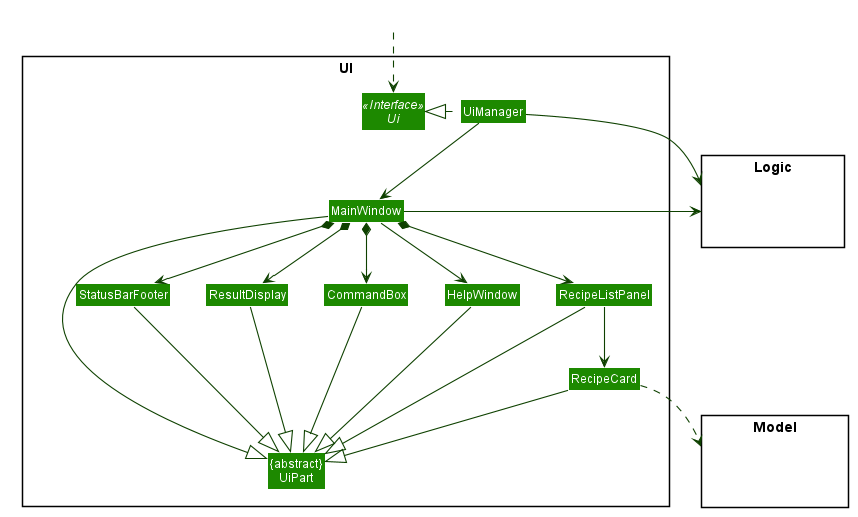

The diagram above was rendered by PlantUML. Its source (embedded in the PNG):
@startuml UiClassDiagram








skinparam BackgroundColor #FFFFFFF

skinparam Shadowing false

skinparam Class {
    FontColor #FFFFFF
    BorderThickness 1
    BorderColor #FFFFFF
    StereotypeFontColor #FFFFFF
    FontName Arial
}

skinparam Actor {
    BorderColor #000000
    Color #000000
    FontName Arial
}

skinparam Sequence {
    MessageAlign center
    BoxFontSize 15
    BoxPadding 0
    BoxFontColor #FFFFFF
    FontName Arial
}

skinparam Participant {
    FontColor #FFFFFFF
    Padding 20
}

skinparam MinClassWidth 50
skinparam ParticipantPadding 10
skinparam Shadowing false
skinparam DefaultTextAlignment center
skinparam packageStyle Rectangle

hide footbox
hide members
hide circle
skinparam arrowThickness 1.1
skinparam arrowColor #0E4100
skinparam classBackgroundColor #1D8900

package UI <<Rectangle>>{
Interface Ui <<Interface>>
Class "{abstract}\nUiPart" as UiPart
Class UiManager
Class MainWindow
Class HelpWindow
Class ResultDisplay
Class RecipeListPanel
Class RecipeCard
Class StatusBarFooter
Class CommandBox
}

package Model <<Rectangle>> {
Class HiddenModel #FFFFFF
}

package Logic <<Rectangle>> {
Class HiddenLogic #FFFFFF
}

Class HiddenOutside #FFFFFF
HiddenOutside ..> Ui

UiManager .left.|> Ui
UiManager -down-> MainWindow
MainWindow --> HelpWindow
MainWindow *-down-> CommandBox
MainWindow *-down-> ResultDisplay
MainWindow *-down-> RecipeListPanel
MainWindow *-down-> StatusBarFooter

RecipeListPanel -down-> RecipeCard

MainWindow -left-|> UiPart

ResultDisplay --|> UiPart
CommandBox --|> UiPart
RecipeListPanel --|> UiPart
RecipeCard --|> UiPart
StatusBarFooter --|> UiPart
HelpWindow -down-|> UiPart

RecipeCard ..> Model
UiManager -right-> Logic
MainWindow -left-> Logic

RecipeListPanel -[hidden]left- HelpWindow
HelpWindow -[hidden]left- CommandBox
CommandBox -[hidden]left- ResultDisplay
ResultDisplay -[hidden]left- StatusBarFooter

MainWindow -[hidden]-|> UiPart
@enduml